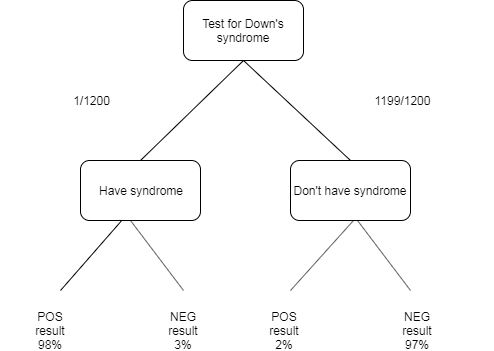

The diagram above was exported from draw.io. Its source (the exported page's mxGraphModel, read from the mxfile embedded in the PNG):
<mxGraphModel dx="868" dy="433" grid="1" gridSize="10" guides="1" tooltips="1" connect="1" arrows="1" fold="1" page="1" pageScale="1" pageWidth="827" pageHeight="1169" math="0" shadow="0">
  <root>
    <mxCell id="0" />
    <mxCell id="1" parent="0" />
    <mxCell id="100TDuFKUHxDpBQik7Cm-1" value="Test for Down's syndrome" style="rounded=1;whiteSpace=wrap;html=1;" parent="1" vertex="1">
      <mxGeometry x="353" y="60" width="120" height="60" as="geometry" />
    </mxCell>
    <mxCell id="100TDuFKUHxDpBQik7Cm-2" value="" style="endArrow=none;html=1;entryX=0.5;entryY=1;entryDx=0;entryDy=0;" parent="1" target="100TDuFKUHxDpBQik7Cm-1" edge="1">
      <mxGeometry width="50" height="50" relative="1" as="geometry">
        <mxPoint x="310" y="220" as="sourcePoint" />
        <mxPoint x="403" y="120" as="targetPoint" />
      </mxGeometry>
    </mxCell>
    <mxCell id="100TDuFKUHxDpBQik7Cm-3" value="" style="endArrow=none;html=1;entryX=0.5;entryY=1;entryDx=0;entryDy=0;" parent="1" target="100TDuFKUHxDpBQik7Cm-1" edge="1">
      <mxGeometry width="50" height="50" relative="1" as="geometry">
        <mxPoint x="520" y="220" as="sourcePoint" />
        <mxPoint x="490" y="160" as="targetPoint" />
      </mxGeometry>
    </mxCell>
    <mxCell id="100TDuFKUHxDpBQik7Cm-4" value="Have syndrome" style="rounded=1;whiteSpace=wrap;html=1;" parent="1" vertex="1">
      <mxGeometry x="250" y="220" width="120" height="60" as="geometry" />
    </mxCell>
    <mxCell id="100TDuFKUHxDpBQik7Cm-5" value="Don't have syndrome" style="rounded=1;whiteSpace=wrap;html=1;" parent="1" vertex="1">
      <mxGeometry x="460" y="220" width="120" height="60" as="geometry" />
    </mxCell>
    <mxCell id="100TDuFKUHxDpBQik7Cm-6" value="" style="endArrow=none;html=1;" parent="1" edge="1">
      <mxGeometry width="50" height="50" relative="1" as="geometry">
        <mxPoint x="230" y="350" as="sourcePoint" />
        <mxPoint x="291.25" y="280" as="targetPoint" />
      </mxGeometry>
    </mxCell>
    <mxCell id="100TDuFKUHxDpBQik7Cm-7" value="" style="endArrow=none;html=1;" parent="1" edge="1">
      <mxGeometry width="50" height="50" relative="1" as="geometry">
        <mxPoint x="460" y="350" as="sourcePoint" />
        <mxPoint x="523" y="280" as="targetPoint" />
      </mxGeometry>
    </mxCell>
    <mxCell id="100TDuFKUHxDpBQik7Cm-8" value="" style="endArrow=none;html=1;" parent="1" edge="1">
      <mxGeometry width="50" height="50" relative="1" as="geometry">
        <mxPoint x="353" y="350" as="sourcePoint" />
        <mxPoint x="300" y="280" as="targetPoint" />
      </mxGeometry>
    </mxCell>
    <mxCell id="100TDuFKUHxDpBQik7Cm-9" value="" style="endArrow=none;html=1;" parent="1" edge="1">
      <mxGeometry width="50" height="50" relative="1" as="geometry">
        <mxPoint x="580" y="350" as="sourcePoint" />
        <mxPoint x="527" y="280" as="targetPoint" />
      </mxGeometry>
    </mxCell>
    <mxCell id="100TDuFKUHxDpBQik7Cm-11" value="POS result&lt;br&gt;98%" style="text;html=1;strokeColor=none;fillColor=none;align=center;verticalAlign=middle;whiteSpace=wrap;rounded=0;" parent="1" vertex="1">
      <mxGeometry x="200" y="380" width="40" height="20" as="geometry" />
    </mxCell>
    <mxCell id="100TDuFKUHxDpBQik7Cm-12" value="NEG result 3%" style="text;html=1;strokeColor=none;fillColor=none;align=center;verticalAlign=middle;whiteSpace=wrap;rounded=0;" parent="1" vertex="1">
      <mxGeometry x="333" y="380" width="40" height="20" as="geometry" />
    </mxCell>
    <mxCell id="100TDuFKUHxDpBQik7Cm-18" value="POS result 2%" style="text;html=1;strokeColor=none;fillColor=none;align=center;verticalAlign=middle;whiteSpace=wrap;rounded=0;" parent="1" vertex="1">
      <mxGeometry x="433.5" y="380" width="40" height="20" as="geometry" />
    </mxCell>
    <mxCell id="100TDuFKUHxDpBQik7Cm-19" value="NEG result 97%" style="text;html=1;strokeColor=none;fillColor=none;align=center;verticalAlign=middle;whiteSpace=wrap;rounded=0;" parent="1" vertex="1">
      <mxGeometry x="566.5" y="380" width="40" height="20" as="geometry" />
    </mxCell>
    <mxCell id="100TDuFKUHxDpBQik7Cm-24" value="1/1200" style="text;html=1;strokeColor=none;fillColor=none;align=center;verticalAlign=middle;whiteSpace=wrap;rounded=0;" parent="1" vertex="1">
      <mxGeometry x="170" y="150" width="183" height="20" as="geometry" />
    </mxCell>
    <mxCell id="100TDuFKUHxDpBQik7Cm-25" value="1199/1200" style="text;html=1;strokeColor=none;fillColor=none;align=center;verticalAlign=middle;whiteSpace=wrap;rounded=0;" parent="1" vertex="1">
      <mxGeometry x="480" y="150" width="183" height="20" as="geometry" />
    </mxCell>
  </root>
</mxGraphModel>